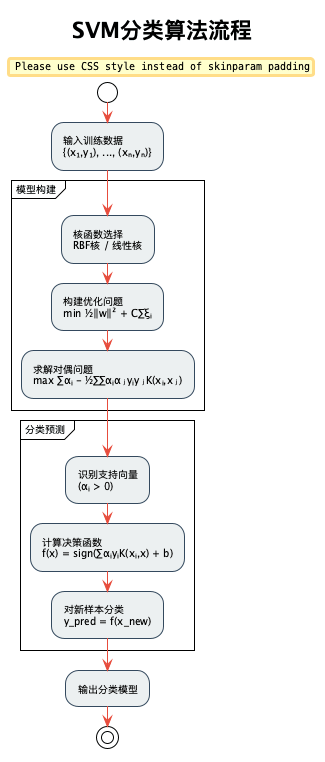

The diagram above was rendered by PlantUML. Its source (embedded in the PNG):
@startuml SVM算法流程
!theme plain
skinparam defaultFontName "Microsoft YaHei"
skinparam defaultFontSize 10
skinparam ArrowColor #E74C3C
skinparam ActivityBackgroundColor #ECF0F1
skinparam ActivityBorderColor #34495E
skinparam padding 2
skinparam nodesep 30
skinparam ranksep 30

title SVM分类算法流程

start

:输入训练数据\n{(x₁,y₁), ..., (xₙ,yₙ)};

partition "模型构建" {
  :核函数选择\nRBF核 / 线性核;

  :构建优化问题\nmin ½‖w‖² + C∑ξᵢ;

  :求解对偶问题\nmax ∑αᵢ - ½∑∑αᵢαⱼyᵢyⱼK(xᵢ,xⱼ);
}

partition "分类预测" {
  :识别支持向量\n(αᵢ > 0);

  :计算决策函数\nf(x) = sign(∑αᵢyᵢK(xᵢ,x) + b);

  :对新样本分类\ny_pred = f(x_new);
}

:输出分类模型;

stop

@enduml